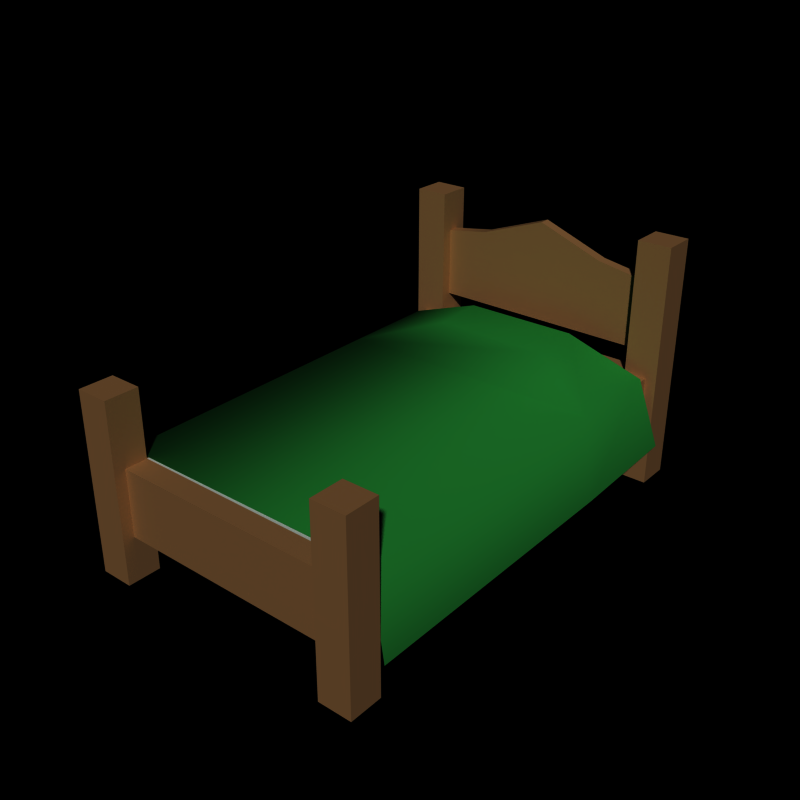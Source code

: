 # Source: bed.blend  (saved by Blender 2.80.75; exported with 4.5.12 LTS)
import bpy
from mathutils import Matrix  # noqa: F401  (used for matrix-valued properties, if any)

bpy.ops.wm.read_factory_settings(use_empty=True)
scene = bpy.context.scene
scene.name = 'Scene'

# ---- collections
col_collection_1 = bpy.data.collections.new('Collection 1'); scene.collection.children.link(col_collection_1)

# ---- materials (node trees are filled in below, after node groups)
mat_wood = bpy.data.materials.new('Wood')
mat_wood.alpha_threshold = 0.0
mat_wood.preview_render_type = 'FLAT'
mat_wood.diffuse_color = (0.5781, 0.4044, 0.2369, 1.0)
mat_wood.roughness = 0.5
mat_wood.specular_intensity = 0.0
mat_wood.line_color = (0.0, 0.0, 0.0, 1.0)
mat_whitecloth = bpy.data.materials.new('WhiteCloth')
mat_whitecloth.alpha_threshold = 0.0
mat_whitecloth.roughness = 0.5
mat_whitecloth.specular_intensity = 0.0
mat_whitecloth.line_color = (0.0, 0.0, 0.0, 1.0)
mat_blanket = bpy.data.materials.new('Blanket')
mat_blanket.alpha_threshold = 0.0
mat_blanket.preview_render_type = 'FLAT'
mat_blanket.diffuse_color = (0.1185, 0.4893, 0.1724, 1.0)
mat_blanket.roughness = 0.5
mat_blanket.line_color = (0.0, 0.0, 0.0, 1.0)

# ---- material node trees

# ---- world
world_world = bpy.data.worlds.new('World'); scene.world = world_world
world_world.color = (0.0, 0.0, 0.0)
world_world.use_sun_shadow = False
world_world.sun_shadow_jitter_overblur = 0.0
world_world.cycles.sampling_method = 'MANUAL'
world_world.cycles.sample_map_resolution = 256

# ---- meshes
me_mesh_001 = bpy.data.meshes.new('Mesh.001')
me_mesh_001.from_pydata([(-0.5, 0.9, 0.9167), (-0.3, 0.9, 0.95), (-0.5, 0.95, 1.1), (-0.5, -1.0, 0.0), (-0.5, -1.0, 0.5), (0.5, 0.85, 0.9167), (0.3, 0.85, 0.95), (-0.3, 0.85, 0.95), (-0.5, 0.85, 0.9167), (-0.6, -1.0, 0.2), (-0.65, -1.0, 0.0), (-0.5, -1.0, 0.8), (-0.6, -1.0, 0.5), (-0.65, -1.0, 0.8), (-0.5, 0.85, 0.6), (-3.576e-07, 0.85, 1.06), (0.3, 0.9, 0.95), (0.5, 0.9, 0.9167), (-0.5, 0.95, 0.0), (-0.5, 0.9, 0.5), (-0.5, 0.9, 0.2), (0.5, 0.9, 0.6), (-0.5, 0.9, 0.6), (0.6, 0.8, 0.2), (0.6, -1.0, 0.2), (0.5, -1.0, 0.2), (-0.5, -1.15, 0.8), (-0.5, -1.1, 0.5), (0.6, 0.8, 0.5), (0.5, 0.8, 0.5), (-0.5, 0.8, 0.5), (-0.6, 0.8, 0.5), (-0.5, -1.1, 0.2), (0.5, -1.1, 0.2), (0.5, -1.0, 0.5), (0.6, -1.0, 0.5), (0.5, -1.1, 0.5), (-2.98e-07, 0.9, 1.06), (-0.5, 0.8, 0.0), (-0.65, 0.8, 0.0), (-0.65, 0.95, 0.0), (-0.65, 0.95, 1.1), (-0.65, 0.8, 1.1), (-0.5, 0.8, 1.1), (0.65, 0.95, 1.1), (0.65, 0.95, 0.0), (0.5, 0.95, 0.0), (0.5, 0.95, 1.1), (0.65, 0.8, 1.1), (0.65, 0.8, 0.0), (0.5, 0.8, 1.1), (0.5, 0.8, 0.0), (0.65, -1.0, 0.0), (0.65, -1.15, 0.0), (0.5, -1.15, 0.0), (0.5, -1.0, 0.0), (0.65, -1.0, 0.8), (0.5, -1.0, 0.8), (0.5, -1.15, 0.8), (0.65, -1.15, 0.8), (-0.65, -1.15, 0.0), (-0.65, -1.15, 0.8), (-0.5, -1.15, 0.0), (-0.5, 0.8, 0.2), (0.5, 0.8, 0.2), (-0.6, 0.8, 0.2), (0.5, 0.85, 0.6), (0.5, 0.9, 0.5), (0.5, 0.9, 0.2), (-0.5, -1.0, 0.2)], [], [(18, 19, 20), (7, 15, 37, 1), (15, 6, 16, 37), (2, 41, 42, 43), (39, 42, 41, 40), (2, 18, 40, 41), (44, 45, 46, 47), (45, 44, 48, 49), (44, 47, 50, 48), (56, 57, 58, 59), (52, 56, 59, 53), (53, 59, 58, 54), (60, 61, 13, 10), (62, 26, 61, 60), (11, 13, 61, 26), (20, 63, 38, 18), (23, 64, 51, 49), (28, 23, 49, 48), (19, 18, 2, 22), (33, 25, 55, 54), (65, 39, 38, 63), (5, 50, 47, 17), (1, 0, 8, 7), (8, 0, 2, 43), (24, 35, 56, 52), (36, 33, 54, 58), (12, 9, 10, 13), (50, 29, 28, 48), (65, 31, 42, 39), (65, 9, 12, 31), (6, 5, 17, 16), (51, 64, 68, 46), (67, 68, 20, 19), (55, 25, 24, 52), (35, 24, 23, 28), (57, 34, 36, 58), (32, 33, 36, 27), (32, 27, 26, 62), (19, 22, 14, 30), (42, 31, 30, 43), (56, 35, 34, 57), (21, 66, 14, 22), (21, 67, 29, 66), (29, 67, 19, 30), (8, 43, 30, 14), (0, 22, 2), (46, 68, 67), (21, 47, 46, 67), (17, 47, 21), (5, 66, 29, 50), (34, 4, 27, 36), (4, 30, 31, 12), (28, 29, 34, 35), (29, 30, 4, 34), (3, 69, 32, 62), (3, 10, 9, 69), (13, 11, 4, 12), (26, 27, 4, 11), (16, 17, 21), (16, 21, 37), (21, 22, 37), (1, 37, 22), (0, 1, 22), (7, 8, 14), (7, 14, 15), (14, 66, 15), (6, 15, 66), (5, 6, 66)])
me_mesh_001.polygons.foreach_set('use_smooth', [0, 1, 1, 0, 0, 0, 0, 0, 0, 0, 0, 0, 0, 0, 0, 0, 0, 0, 0, 0, 0, 0, 1, 0, 0, 0, 0, 0, 0, 0, 1, 0, 0, 0, 0, 0, 0, 0, 0, 0, 0, 0, 0, 0, 0, 0, 0, 0, 0, 0, 0, 0, 0, 0, 0, 0, 0, 0, 0, 0, 0, 0, 0, 0, 0, 0, 0, 0])
me_mesh_001.polygons.foreach_set('material_index', [0, 0, 0, 0, 0, 0, 0, 0, 0, 0, 0, 0, 0, 0, 0, 0, 0, 0, 0, 0, 0, 0, 0, 0, 0, 0, 0, 0, 0, 0, 0, 0, 0, 0, 0, 0, 0, 0, 0, 0, 0, 0, 0, 0, 0, 0, 0, 0, 0, 0, 0, 0, 0, 1, 0, 0, 0, 0, 0, 0, 0, 0, 0, 0, 0, 0, 0, 0])
_k = set([(0, 1), (0, 2), (0, 8), (0, 22), (1, 22), (1, 37), (2, 18), (2, 22), (2, 41), (2, 43), (3, 10), (3, 62), (3, 69), (4, 11), (4, 12), (4, 27), (4, 30), (4, 34), (5, 6), (5, 17), (5, 50), (5, 66), (6, 15), (6, 66), (7, 8), (7, 14), (7, 15), (8, 14), (8, 43), (9, 10), (9, 12), (9, 65), (9, 69), (10, 13), (10, 60), (11, 13), (11, 26), (12, 13), (12, 31), (13, 61), (14, 15), (14, 22), (14, 30), (14, 66), (15, 37), (15, 66), (16, 17), (16, 21), (16, 37), (17, 21), (17, 47), (18, 19), (18, 20), (18, 38), (18, 40), (19, 20), (19, 22), (19, 30), (19, 67), (20, 63), (20, 68), (21, 22), (21, 37), (21, 47), (21, 66), (21, 67), (22, 37), (23, 24), (23, 28), (23, 49), (23, 64), (24, 25), (24, 35), (24, 52), (25, 33), (25, 55), (26, 27), (26, 61), (26, 62), (27, 32), (27, 36), (28, 29), (28, 35), (28, 48), (29, 30), (29, 34), (29, 50), (29, 66), (29, 67), (30, 31), (30, 43), (31, 42), (31, 65), (32, 33), (32, 62), (32, 69), (33, 36), (33, 54), (34, 35), (34, 36), (34, 57), (35, 56), (36, 58), (38, 39), (38, 63), (39, 40), (39, 42), (39, 65), (40, 41), (41, 42), (42, 43), (44, 45), (44, 47), (44, 48), (45, 46), (45, 49), (46, 47), (46, 51), (46, 67), (46, 68), (47, 50), (48, 49), (48, 50), (49, 51), (51, 64), (52, 53), (52, 55), (52, 56), (53, 54), (53, 59), (54, 55), (54, 58), (56, 57), (56, 59), (57, 58), (58, 59), (60, 61), (60, 62), (63, 65), (64, 68), (67, 68)])
me_mesh_001.attributes.new('sharp_edge', 'BOOLEAN', 'EDGE').data.foreach_set('value', [ (min(e.vertices), max(e.vertices)) in _k for e in me_mesh_001.edges])
_uv = me_mesh_001.uv_layers.new(name='UVTex')
_uv.uv.foreach_set('vector', [0.4511, 0.005504, 0.4367, 0.1503, 0.4367, 0.06341, 0.8283, 0.3691, 0.7826, 0.4953, 0.7631, 0.4883, 0.8081, 0.3637, 0.7826, 0.4953, 0.8283, 0.6215, 0.8081, 0.6269, 0.7631, 0.5024, 0.4946, 0.3674, 0.4946, 0.324, 0.538, 0.324, 0.538, 0.3674, 0.538, 0.005504, 0.538, 0.324, 0.4946, 0.324, 0.4946, 0.005504, 0.4511, 0.324, 0.4511, 0.005504, 0.4946, 0.005504, 0.4946, 0.324, 0.5106, 0.7009, 0.5106, 0.3824, 0.554, 0.3824, 0.554, 0.7009, 0.5106, 0.3824, 0.5106, 0.7009, 0.4671, 0.7009, 0.4671, 0.3824, 0.5106, 0.7009, 0.5106, 0.7443, 0.4671, 0.7443, 0.4671, 0.7009, 0.7259, 0.2318, 0.7259, 0.2737, 0.684, 0.2737, 0.684, 0.2318, 0.7259, 0.008326, 0.7259, 0.2318, 0.684, 0.2318, 0.684, 0.008326, 0.684, 0.008326, 0.684, 0.2318, 0.6421, 0.2318, 0.6421, 0.008326, 0.8626, 0.008326, 0.8626, 0.2318, 0.8207, 0.2318, 0.8207, 0.008326, 0.9045, 0.008326, 0.9045, 0.2318, 0.8626, 0.2318, 0.8626, 0.008326, 0.8207, 0.2737, 0.8207, 0.2318, 0.8626, 0.2318, 0.8626, 0.2737, 0.4367, 0.06341, 0.4077, 0.06341, 0.4077, 0.005504, 0.4511, 0.005504, 0.4527, 0.4403, 0.4237, 0.4403, 0.4237, 0.3824, 0.4671, 0.3824, 0.4527, 0.5272, 0.4527, 0.4403, 0.4671, 0.3824, 0.4671, 0.7009, 0.4367, 0.1503, 0.4511, 0.005504, 0.4511, 0.324, 0.4367, 0.1792, 0.6282, 0.06419, 0.6002, 0.06419, 0.6002, 0.008326, 0.6421, 0.008326, 0.5525, 0.06341, 0.538, 0.005504, 0.5814, 0.005504, 0.5814, 0.06341, 0.5829, 0.6478, 0.5974, 0.7009, 0.554, 0.7009, 0.5685, 0.6478, 0.8081, 0.3637, 0.8227, 0.2816, 0.843, 0.2852, 0.8283, 0.3691, 0.4222, 0.2709, 0.4367, 0.2709, 0.4511, 0.324, 0.4077, 0.324, 0.7399, 0.06419, 0.7399, 0.148, 0.7259, 0.2318, 0.7259, 0.008326, 0.6282, 0.148, 0.6282, 0.06419, 0.6421, 0.008326, 0.6421, 0.2318, 0.8068, 0.148, 0.8068, 0.06419, 0.8207, 0.008326, 0.8207, 0.2318, 0.4237, 0.7009, 0.4237, 0.5272, 0.4527, 0.5272, 0.4671, 0.7009, 0.5525, 0.06341, 0.5525, 0.1503, 0.538, 0.324, 0.538, 0.005504, 0.02077, 0.9847, 0.02077, 0.2887, 0.1368, 0.2887, 0.1368, 0.9847, 0.8283, 0.6215, 0.843, 0.7054, 0.8227, 0.709, 0.8081, 0.6269, 0.5974, 0.3824, 0.5974, 0.4403, 0.5685, 0.4403, 0.554, 0.3824, 0.3757, 0.9852, 0.2809, 0.9852, 0.2809, 0.6692, 0.3757, 0.6692, 0.7678, 0.008326, 0.7678, 0.06419, 0.7399, 0.06419, 0.7259, 0.008326, 0.1498, 0.2887, 0.2658, 0.2887, 0.2658, 0.9847, 0.1498, 0.9847, 0.6002, 0.2318, 0.6002, 0.148, 0.6282, 0.148, 0.6421, 0.2318, 0.2769, 0.6552, 0.2769, 0.3292, 0.3747, 0.3292, 0.3747, 0.6552, 0.9185, 0.06419, 0.9185, 0.148, 0.9045, 0.2318, 0.9045, 0.008326, 0.4367, 0.1503, 0.4367, 0.1792, 0.4222, 0.1792, 0.4077, 0.1503, 0.538, 0.324, 0.5525, 0.1503, 0.5814, 0.1503, 0.5814, 0.324, 0.7259, 0.2318, 0.7399, 0.148, 0.7678, 0.148, 0.7678, 0.2318, 0.6363, 0.985, 0.6151, 0.985, 0.6151, 0.5613, 0.6363, 0.5613, 0.5685, 0.5561, 0.5685, 0.5272, 0.5974, 0.5272, 0.5829, 0.5561, 0.4073, 0.9852, 0.3757, 0.9852, 0.3757, 0.6692, 0.4073, 0.6692, 0.4222, 0.2709, 0.4077, 0.324, 0.4077, 0.1503, 0.4222, 0.1792, 0.4367, 0.2709, 0.4367, 0.1792, 0.4511, 0.324, 0.554, 0.3824, 0.5685, 0.4403, 0.5685, 0.5272, 0.5685, 0.5561, 0.554, 0.7009, 0.554, 0.3824, 0.5685, 0.5272, 0.5685, 0.6478, 0.554, 0.7009, 0.5685, 0.5561, 0.5829, 0.6478, 0.5829, 0.5561, 0.5974, 0.5272, 0.5974, 0.7009, 0.4073, 0.3292, 0.4073, 0.6552, 0.3747, 0.6552, 0.3747, 0.3292, 0.3852, 0.04036, 0.01699, 0.04036, 0.01699, 0.01991, 0.3852, 0.01991, 0.01699, 0.2654, 0.01699, 0.2449, 0.3852, 0.2449, 0.3852, 0.2654, 0.01699, 0.2449, 0.01699, 0.04036, 0.3852, 0.04036, 0.3852, 0.2449, 0.9464, 0.008326, 0.9464, 0.06419, 0.9185, 0.06419, 0.9045, 0.008326, 0.7788, 0.008327, 0.8207, 0.008326, 0.8068, 0.06419, 0.7788, 0.06419, 0.8207, 0.2318, 0.7788, 0.2318, 0.7788, 0.148, 0.8068, 0.148, 0.9045, 0.2318, 0.9185, 0.148, 0.9464, 0.148, 0.9464, 0.2318, 0.7846, 0.9003, 0.7705, 0.985, 0.6363, 0.985, 0.7846, 0.9003, 0.6363, 0.985, 0.8313, 0.7731, 0.6363, 0.985, 0.6363, 0.5613, 0.8313, 0.7731, 0.7846, 0.646, 0.8313, 0.7731, 0.6363, 0.5613, 0.7705, 0.5613, 0.7846, 0.646, 0.6363, 0.5613, 0.8283, 0.3691, 0.843, 0.2852, 0.9756, 0.2855, 0.8283, 0.3691, 0.9756, 0.2855, 0.7826, 0.4953, 0.9756, 0.2855, 0.9756, 0.7051, 0.7826, 0.4953, 0.8283, 0.6215, 0.7826, 0.4953, 0.9756, 0.7051, 0.843, 0.7054, 0.8283, 0.6215, 0.9756, 0.7051])
me_mesh_001.materials.append(mat_wood)
me_mesh_001.materials.append(mat_whitecloth)
me_mesh_001.use_remesh_preserve_volume = False
me_mesh_001.use_remesh_preserve_attributes = False
me_mesh_001.use_mirror_vertex_groups = False
me_mesh_001.update()
me_plane_001 = bpy.data.meshes.new('Plane.001')
me_plane_001.from_pydata([(0.5951, 0.2981, 0.5238), (0.5951, -0.9596, 0.5165), (-0.613, -0.9596, 0.5093), (-0.613, 0.2981, 0.5165), (0.2488, 0.4729, 0.6378), (-0.2667, 0.4729, 0.6347), (0.2488, 0.7004, 0.6475), (-0.2667, 0.7004, 0.6444), (0.5951, 0.7243, 0.5238), (-0.613, 0.7243, 0.5165), (-0.6692, -0.9596, 0.1394), (-0.6692, 0.2981, 0.1466), (-0.7265, 0.7337, 0.1616), (0.654, 0.2981, 0.1511), (0.654, -0.9596, 0.1438), (0.6786, 0.7719, 0.2079)], [], [(0, 3, 2, 1), (3, 0, 4, 5), (5, 4, 6, 7), (0, 8, 6, 4), (3, 5, 7, 9), (2, 3, 11, 10), (3, 9, 12, 11), (0, 1, 14, 13), (8, 0, 13, 15)])
me_plane_001.polygons.foreach_set('use_smooth', [True] * 9)
_uv = me_plane_001.uv_layers.new(name='UVTex')
_uv.uv.foreach_set('vector', [0.721, 0.1904, 0.7237, 0.7934, 0.01867, 0.7882, 0.01878, 0.1953, 0.7237, 0.7934, 0.721, 0.1904, 0.839, 0.3651, 0.8384, 0.6171, 0.8384, 0.6171, 0.839, 0.3651, 0.9656, 0.3623, 0.9663, 0.619, 0.721, 0.1904, 0.9664, 0.1788, 0.9656, 0.3623, 0.839, 0.3651, 0.7237, 0.7934, 0.8384, 0.6171, 0.9663, 0.619, 0.9691, 0.8035, 0.01867, 0.7882, 0.7237, 0.7934, 0.7169, 0.9748, 0.01506, 0.9679, 0.7237, 0.7934, 0.9691, 0.8035, 0.9671, 0.9844, 0.7169, 0.9748, 0.721, 0.1904, 0.01878, 0.1953, 0.01506, 0.01495, 0.7133, 0.007773, 0.9664, 0.1788, 0.721, 0.1904, 0.7133, 0.007773, 0.9845, 0.01985])
me_plane_001.materials.append(mat_blanket)
me_plane_001.use_remesh_preserve_volume = False
me_plane_001.use_remesh_preserve_attributes = False
me_plane_001.use_mirror_vertex_groups = False
me_plane_001.update()
me_cube_003 = bpy.data.meshes.new('Cube.003')
me_cube_003.from_pydata([(0.7, 0.42, -0.168), (0.7, -0.42, -0.168), (-0.7, -0.42, -0.168), (-0.7, 0.42, -0.168), (0.7, -0.42, 0.168), (-0.7, -0.42, 0.168), (-0.7, 0.42, 0.168), (0.7, -4.172e-08, -0.2016), (-0.7, 8.345e-08, -0.2016), (0.7, -2.67e-07, 0.2016), (-0.7, 4.59e-08, 0.2016), (0.7, -0.588, -1.753e-10), (0.7, 0.588, -1.753e-10), (-0.7, -0.588, -1.753e-10), (-0.7, 0.588, -1.753e-10), (0.9333, -2.799e-07, 3.691e-08), (1.036, 0.6527, 4.099e-08), (1.036, -0.6527, 4.099e-08), (0.9333, -3.437e-07, 0.2016), (0.9333, -1.184e-07, -0.2016), (0.9333, -0.42, 0.168), (0.9333, 0.42, 0.168), (0.9333, -0.42, -0.168), (0.9333, 0.42, -0.168), (-0.9333, 1.623e-07, -3.726e-08), (-1.036, 0.6527, -4.134e-08), (-1.036, -0.6527, -4.134e-08), (-0.9333, 1.047e-07, 0.2016), (-0.9333, 1.423e-07, -0.2016), (-0.9333, 0.42, 0.168), (-0.9333, -0.42, 0.168), (-0.9333, 0.42, -0.168), (-0.9333, -0.42, -0.168), (0.7, 0.42, 0.168)], [], [(12, 33, 21, 16), (0, 12, 16, 23), (4, 11, 17, 20), (11, 1, 22, 17), (9, 4, 20, 18), (33, 9, 18, 21), (1, 7, 19, 22), (7, 0, 23, 19), (16, 21, 18, 15), (23, 16, 15, 19), (15, 18, 20, 17), (19, 15, 17, 22), (6, 14, 25, 29), (14, 3, 31, 25), (13, 5, 30, 26), (2, 13, 26, 32), (10, 6, 29, 27), (5, 10, 27, 30), (3, 8, 28, 31), (8, 2, 32, 28), (26, 30, 27, 24), (32, 26, 24, 28), (24, 27, 29, 25), (28, 24, 25, 31), (2, 8, 7, 1), (0, 7, 8, 3), (10, 5, 4, 9), (6, 10, 9, 33), (13, 2, 1, 11), (5, 13, 11, 4), (12, 0, 3, 14), (14, 6, 33, 12)])
me_cube_003.polygons.foreach_set('use_smooth', [True] * 32)
_uv = me_cube_003.uv_layers.new(name='UVTex')
_uv.uv.foreach_set('vector', [0.05578, 0.832, 0.1667, 0.832, 0.1667, 0.941, 0.03317, 0.9902, 0.5603, 0.832, 0.6712, 0.832, 0.6938, 0.9902, 0.5603, 0.941, 0.5603, 0.832, 0.6712, 0.832, 0.6938, 0.9902, 0.5603, 0.941, 0.05578, 0.832, 0.1667, 0.832, 0.1667, 0.941, 0.03317, 0.9902, 0.3635, 0.832, 0.5603, 0.832, 0.5603, 0.941, 0.3635, 0.941, 0.1667, 0.832, 0.3635, 0.832, 0.3635, 0.941, 0.1667, 0.941, 0.1667, 0.832, 0.3635, 0.832, 0.3635, 0.941, 0.1667, 0.941, 0.3635, 0.832, 0.5603, 0.832, 0.5603, 0.941, 0.3635, 0.941, 0.8363, 0.9851, 0.7069, 0.809, 0.6882, 0.5042, 0.8361, 0.5042, 0.9655, 0.8089, 0.8363, 0.9851, 0.8361, 0.5042, 0.984, 0.5041, 0.8361, 0.5042, 0.6882, 0.5042, 0.7067, 0.1994, 0.836, 0.02325, 0.984, 0.5041, 0.8361, 0.5042, 0.836, 0.02325, 0.9653, 0.1993, 0.1667, 0.1782, 0.05578, 0.1782, 0.03317, 0.02003, 0.1667, 0.06925, 0.6712, 0.1782, 0.5603, 0.1782, 0.5603, 0.06925, 0.6938, 0.02003, 0.6712, 0.1782, 0.5603, 0.1782, 0.5603, 0.06925, 0.6938, 0.02003, 0.1667, 0.1782, 0.05578, 0.1782, 0.03317, 0.02003, 0.1667, 0.06925, 0.3635, 0.1782, 0.1667, 0.1782, 0.1667, 0.06925, 0.3635, 0.06925, 0.5603, 0.1782, 0.3635, 0.1782, 0.3635, 0.06925, 0.5603, 0.06925, 0.5603, 0.1782, 0.3635, 0.1782, 0.3635, 0.06925, 0.5603, 0.06925, 0.3635, 0.1782, 0.1667, 0.1782, 0.1667, 0.06925, 0.3635, 0.06925, 0.836, 0.02328, 0.9654, 0.1994, 0.984, 0.5042, 0.8361, 0.5042, 0.7067, 0.1995, 0.836, 0.02328, 0.8361, 0.5042, 0.6882, 0.5043, 0.8361, 0.5042, 0.984, 0.5042, 0.9656, 0.809, 0.8363, 0.9851, 0.6882, 0.5043, 0.8361, 0.5042, 0.8363, 0.9851, 0.7069, 0.8091, 0.1667, 0.1782, 0.3635, 0.1782, 0.3635, 0.832, 0.1667, 0.832, 0.5603, 0.832, 0.3635, 0.832, 0.3635, 0.1782, 0.5603, 0.1782, 0.3635, 0.1782, 0.5603, 0.1782, 0.5603, 0.832, 0.3635, 0.832, 0.1667, 0.1782, 0.3635, 0.1782, 0.3635, 0.832, 0.1667, 0.832, 0.05578, 0.1782, 0.1667, 0.1782, 0.1667, 0.832, 0.05578, 0.832, 0.5603, 0.1782, 0.6712, 0.1782, 0.6712, 0.832, 0.5603, 0.832, 0.6712, 0.832, 0.5603, 0.832, 0.5603, 0.1782, 0.6712, 0.1782, 0.05578, 0.1782, 0.1667, 0.1782, 0.1667, 0.832, 0.05578, 0.832])
me_cube_003.materials.append(mat_whitecloth)
me_cube_003.use_remesh_preserve_volume = False
me_cube_003.use_remesh_preserve_attributes = False
me_cube_003.use_mirror_vertex_groups = False
me_cube_003.update()

# ---- objects
ob_bed = bpy.data.objects.new('Bed', me_mesh_001)
ob_blanket = bpy.data.objects.new('Blanket', me_plane_001)
ob_pillow = bpy.data.objects.new('Pillow', me_cube_003)

# ---- transforms, parenting, visibility, modifiers, constraints
ob_bed.location = (0.0, 0.0, 0.0)
ob_bed.lock_rotations_4d = False
ob_bed.empty_display_type = 'ARROWS'
ob_bed.lineart.crease_threshold = 0.0
_m = ob_bed.modifiers.new('EdgeSplit', 'EDGE_SPLIT')
_m.use_edge_angle = False
_m = ob_bed.modifiers.new('Collision', 'COLLISION')
ob_blanket.location = (0.006313, 0.0, -0.006313)
ob_blanket.scale = (1.0, 1.035, 1.0)
ob_blanket.lock_rotations_4d = False
ob_blanket.empty_display_type = 'ARROWS'
ob_blanket.lineart.crease_threshold = 0.0
ob_pillow.location = (0.0, 0.6042, 0.5633)
ob_pillow.scale = (0.3, 0.3, 0.3)
ob_pillow.lock_rotations_4d = False
ob_pillow.empty_display_type = 'ARROWS'
ob_pillow.lineart.crease_threshold = 0.0
_m = ob_pillow.modifiers.new('Collision', 'COLLISION')

# ---- collection membership
col_collection_1.objects.link(ob_bed)
col_collection_1.objects.link(ob_blanket)
col_collection_1.objects.link(ob_pillow)

# ---- scene / render settings (as saved in the file)
scene.frame_start = 1; scene.frame_end = 250; scene.frame_set(58)
scene.render.engine = 'BLENDER_EEVEE_NEXT'
scene.render.image_settings.color_mode = 'RGB'
scene.render.image_settings.compression = 90
scene.render.resolution_x = 512
scene.render.resolution_y = 512
scene.render.pixel_aspect_x = 100.0
scene.render.pixel_aspect_y = 100.0
scene.render.fps = 25
scene.render.dither_intensity = 0.0
scene.render.use_compositing = False
scene.render.use_sequencer = False
scene.render.use_bake_selected_to_active = True
scene.render.bake_margin = 2
scene.render.bake_bias = 0.0
scene.render.use_stamp_time = False
scene.render.use_stamp_date = False
scene.render.use_stamp_frame = False
scene.render.use_stamp_camera = False
scene.render.use_stamp_scene = False
scene.render.use_stamp_filename = False
scene.render.use_stamp_render_time = False
scene.render.stamp_font_size = 0
scene.cycles.use_denoising = False
scene.cycles.samples = 10
scene.cycles.sampling_pattern = 'TABULATED_SOBOL'
scene.cycles.light_sampling_threshold = 0.0
scene.cycles.use_adaptive_sampling = False
scene.cycles.use_light_tree = False
scene.cycles.blur_glossy = 0.0
scene.cycles.volume_bounces = 1
scene.cycles.pixel_filter_type = 'GAUSSIAN'
scene.cycles.sample_clamp_indirect = 0.0
scene.view_settings.view_transform = 'Raw'
bpy.context.view_layer.update()

# ---- added for rendering (the .blend has no active camera and no usable light): camera, sun
cam_auto = bpy.data.cameras.new('AutoCamera')
cam_auto.lens = 50.0
cam_auto.sensor_width = 36.0
cam_auto.clip_end = 1000.0
ob_auto_camera = bpy.data.objects.new('AutoCamera', cam_auto)
scene.collection.objects.link(ob_auto_camera)
ob_auto_camera.location = (2.53211, -3.15967, 2.58978)
ob_auto_camera.rotation_euler = (1.09748, -7.21219e-08, 0.694738)
scene.camera = ob_auto_camera
light_auto_sun = bpy.data.lights.new('AutoSun', 'SUN')
light_auto_sun.energy = 3.0
light_auto_sun.angle = 0.0523599
ob_auto_sun = bpy.data.objects.new('AutoSun', light_auto_sun)
scene.collection.objects.link(ob_auto_sun)
ob_auto_sun.rotation_euler = (0.872665, 0.174533, 0.523599)
bpy.context.view_layer.update()
